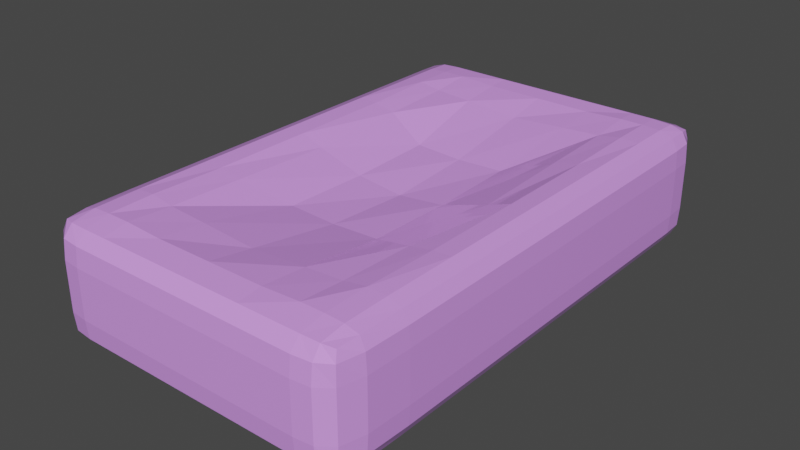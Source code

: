 # Source: soap.blend  (saved by Blender 2.81.16; exported with 4.5.12 LTS)
import bpy
from mathutils import Matrix  # noqa: F401  (used for matrix-valued properties, if any)

bpy.ops.wm.read_factory_settings(use_empty=True)
scene = bpy.context.scene
scene.name = 'Scene'

# ---- collections
col_collection = bpy.data.collections.new('Collection'); scene.collection.children.link(col_collection)

# ---- materials (node trees are filled in below, after node groups)
mat_soap = bpy.data.materials.new('Soap')
mat_soap.alpha_threshold = 0.0
mat_soap.use_transparent_shadow = False
mat_soap.line_color = (0.0, 0.0, 0.0, 1.0)

# ---- material node trees
mat_soap.use_nodes = True; mat_soap.node_tree.nodes.clear()
_N = mat_soap.node_tree.nodes; _L = mat_soap.node_tree.links
n0 = _N.new('ShaderNodeOutputMaterial'); n0.name = 'Material Output'; n0.location = (300, 300)
n1 = _N.new('ShaderNodeBsdfPrincipled'); n1.name = 'Principled BSDF'; n1.location = (10, 300)
n1.distribution = 'GGX'
n1.subsurface_method = 'BURLEY'
n1.inputs[0].default_value = (0.7475, 0.3246, 1.0, 1.0)
n1.inputs[2].default_value = 0.0
n1.inputs[3].default_value = 1.45
n1.inputs[27].default_value = (0.0, 0.0, 0.0, 1.0)
n1.inputs[28].default_value = 1.0
_L.new(n1.outputs[0], n0.inputs[0])
n0.is_active_output = True

# ---- world
world_world = bpy.data.worlds.new('World'); scene.world = world_world
world_world.use_nodes = True; world_world.node_tree.nodes.clear()
_N = world_world.node_tree.nodes; _L = world_world.node_tree.links
n0 = _N.new('ShaderNodeOutputWorld'); n0.name = 'World Output'; n0.location = (300, 300)
n1 = _N.new('ShaderNodeBackground'); n1.name = 'Background'; n1.location = (10, 300)
n1.inputs[0].default_value = (0.05088, 0.05088, 0.05088, 1.0)
_L.new(n1.outputs[0], n0.inputs[0])
n0.is_active_output = True
world_world.color = (0.05088, 0.05088, 0.05088)
world_world.use_sun_shadow = False
world_world.sun_shadow_jitter_overblur = 0.0

# ---- meshes
me_cube = bpy.data.meshes.new('Cube')
me_cube.from_pydata([(0.9378, 0.9689, 0.8757), (0.9378, 0.9689, -0.8757), (0.9378, -0.9378, 0.8757), (0.9378, -0.9378, -0.8757), (-0.9378, 0.9689, 0.8757), (-0.9378, 0.9689, -0.8757), (-0.9378, -0.9378, 0.8757), (-0.9378, -0.9378, -0.8757), (-0.9534, 0.0, -0.9067), (0.9534, 0.0, 0.9067), (-0.9534, 0.0, 0.9067), (0.9534, 0.0, -0.9067), (-0.9534, -0.3993, -0.9067), (0.9534, -0.3993, 0.9067), (-0.9534, -0.3993, 0.9067), (0.9534, -0.3993, -0.9067), (-0.9534, -0.6885, -0.9067), (0.9534, -0.6885, 0.9067), (-0.9534, -0.6885, 0.9067), (0.9534, -0.6885, -0.9067), (-0.9534, 0.3993, 0.9067), (0.9534, 0.3993, -0.9067), (-0.9534, 0.3993, -0.9067), (0.9534, 0.3993, 0.9067), (-0.9534, 0.6848, 0.9067), (0.9534, 0.6848, -0.9067), (-0.9534, 0.6848, -0.9067), (0.9534, 0.6848, 0.9067), (0.0, 0.9767, -0.9067), (0.0, -0.9534, 0.9067), (0.0, -0.9534, -0.9067), (0.0, 0.9767, 0.9067), (0.0, 0.0, -0.4952), (0.0, 0.0, 0.4952), (0.0, -0.335, -0.583), (0.0, -0.335, 0.583), (0.0, -0.6885, -0.8314), (0.0, -0.6885, 0.8314), (0.0, 0.335, 0.583), (0.0, 0.335, -0.583), (0.0, 0.6848, -0.8314), (0.0, 0.6848, 0.8314), (0.3601, -0.9534, -0.9067), (0.3601, 0.9767, 0.9067), (0.3021, 0.0, 0.583), (0.3021, -0.335, 0.6173), (0.3601, -0.6885, 0.8953), (0.3021, 0.335, 0.6173), (0.3601, 0.6848, 0.8953), (0.3601, 0.9767, -0.9067), (0.3601, -0.9534, 0.9067), (0.3021, 0.0, -0.583), (0.3021, -0.335, -0.6173), (0.3601, -0.6885, -0.8953), (0.3021, 0.335, -0.6173), (0.3601, 0.6848, -0.8953), (0.75, -0.9534, -0.9067), (0.75, 0.9767, 0.9067), (0.75, 0.0, 0.9681), (0.75, -0.3993, 0.9681), (0.75, -0.6885, 1.0), (0.75, 0.3993, 0.9681), (0.75, 0.6848, 1.0), (0.75, 0.9767, -0.9067), (0.75, -0.9534, 0.9067), (0.75, 0.0, -0.9681), (0.75, -0.3993, -0.9681), (0.75, -0.6885, -1.0), (0.75, 0.3993, -0.9681), (0.75, 0.6848, -1.0), (-0.3601, 0.9767, -0.9067), (-0.3601, -0.9534, 0.9067), (-0.3021, 0.0, -0.583), (-0.3021, -0.335, -0.6173), (-0.3601, -0.6885, -0.8953), (-0.3021, 0.335, -0.6173), (-0.3601, 0.6848, -0.8953), (-0.3601, -0.9534, -0.9067), (-0.3601, 0.9767, 0.9067), (-0.3021, 0.0, 0.583), (-0.3021, -0.335, 0.6173), (-0.3601, -0.6885, 0.8953), (-0.3021, 0.335, 0.6173), (-0.3601, 0.6848, 0.8953), (-0.75, 0.9767, -0.9067), (-0.75, -0.9534, 0.9067), (-0.75, 0.0, -0.9681), (-0.75, -0.3993, -0.9681), (-0.75, -0.6885, -1.0), (-0.75, 0.3993, -0.9681), (-0.75, 0.6848, -1.0), (-0.75, -0.9534, -0.9067), (-0.75, 0.9767, 0.9067), (-0.75, 0.0, 0.9681), (-0.75, -0.3993, 0.9681), (-0.75, -0.6885, 1.0), (-0.75, 0.3993, 0.9681), (-0.75, 0.6848, 1.0), (0.9534, 0.9767, 0.0), (-0.9534, -0.9534, 0.0), (0.9534, -0.9534, 0.0), (-0.9534, 0.9767, 0.0), (1.0, 0.0, 0.0), (-1.0, 0.0, 0.0), (-1.0, -0.3993, 0.0), (1.0, -0.3993, 0.0), (-1.0, -0.6885, 0.0), (1.0, -0.6885, 0.0), (1.0, 0.3993, 0.0), (-1.0, 0.3993, 0.0), (1.0, 0.6848, 0.0), (-1.0, 0.6848, 0.0), (0.0, 1.0, 0.0), (0.0, -1.0, 0.0), (0.3601, -1.0, 0.0), (0.3601, 1.0, 0.0), (0.75, -1.0, 0.0), (0.75, 1.0, 0.0), (-0.3601, 1.0, 0.0), (-0.3601, -1.0, 0.0), (-0.75, 1.0, 0.0), (-0.75, -1.0, 0.0), (-0.9534, -0.9534, 0.4067), (0.9534, 0.9767, 0.4067), (0.9534, -0.9534, 0.4067), (-0.9534, 0.9767, 0.4067), (1.0, 0.0, 0.4067), (-1.0, 0.0, 0.4067), (-1.0, -0.3993, 0.4067), (1.0, -0.3993, 0.4067), (-1.0, -0.6885, 0.4067), (1.0, -0.6885, 0.4067), (1.0, 0.3993, 0.4067), (-1.0, 0.3993, 0.4067), (1.0, 0.6848, 0.4067), (-1.0, 0.6848, 0.4067), (0.0, 1.0, 0.4067), (0.0, -1.0, 0.4067), (0.3601, -1.0, 0.4067), (0.3601, 1.0, 0.4067), (0.75, -1.0, 0.4067), (0.75, 1.0, 0.4067), (-0.3601, 1.0, 0.4067), (-0.3601, -1.0, 0.4067), (-0.75, 1.0, 0.4067), (-0.75, -1.0, 0.4067), (0.9534, 0.9767, -0.4067), (0.9534, -0.9534, -0.4067), (-0.9534, 0.9767, -0.4067), (1.0, 0.0, -0.4067), (-1.0, 0.0, -0.4067), (-1.0, -0.3993, -0.4067), (1.0, -0.3993, -0.4067), (-1.0, -0.6885, -0.4067), (1.0, -0.6885, -0.4067), (1.0, 0.3993, -0.4067), (-1.0, 0.3993, -0.4067), (1.0, 0.6848, -0.4067), (-1.0, 0.6848, -0.4067), (0.0, 1.0, -0.4067), (0.0, -1.0, -0.4067), (0.3601, -1.0, -0.4067), (0.3601, 1.0, -0.4067), (0.75, -1.0, -0.4067), (0.75, 1.0, -0.4067), (-0.3601, 1.0, -0.4067), (-0.3601, -1.0, -0.4067), (-0.75, 1.0, -0.4067), (-0.75, -1.0, -0.4067), (-0.9534, -0.9534, -0.4067), (0.6027, 0.9767, -0.9067), (0.6027, -0.9534, 0.9067), (0.6027, 0.0, -0.8314), (0.6027, -0.3993, -0.8953), (0.6027, -0.6885, -0.9362), (0.6027, 0.3993, -0.8953), (0.6027, 0.6848, -0.9362), (0.6027, -0.9534, -0.9067), (0.6027, 0.9767, 0.9067), (0.6027, 0.0, 0.8314), (0.6027, -0.3993, 0.8953), (0.6027, -0.6885, 0.9362), (0.6027, 0.3993, 0.8953), (0.6027, 0.6848, 0.9362), (0.6027, 1.0, 0.0), (0.6027, -1.0, 0.0), (0.6027, 1.0, 0.4067), (0.6027, -1.0, 0.4067), (0.6027, -1.0, -0.4067), (0.6027, 1.0, -0.4067), (-0.6027, -0.9534, -0.9067), (-0.6027, 0.9767, 0.9067), (-0.6027, 0.0, 0.8314), (-0.6027, -0.3993, 0.8953), (-0.6027, -0.6885, 0.9362), (-0.6027, 0.3993, 0.8953), (-0.6027, 0.6848, 0.9362), (-0.6027, 0.9767, -0.9067), (-0.6027, -0.9534, 0.9067), (-0.6027, 0.0, -0.8314), (-0.6027, -0.3993, -0.8953), (-0.6027, -0.6885, -0.9362), (-0.6027, 0.3993, -0.8953), (-0.6027, 0.6848, -0.9362), (-0.6027, -1.0, 0.0), (-0.6027, 1.0, 0.0), (-0.6027, -1.0, 0.4067), (-0.6027, 1.0, 0.4067), (-0.6027, 1.0, -0.4067), (-0.6027, -1.0, -0.4067), (-0.8651, 0.9754, -0.9018), (-0.8651, -0.9509, 0.9018), (-0.8676, 0.0, -0.9852), (-0.8676, -0.3993, -0.9852), (-0.8676, -0.6885, -0.9852), (-0.8676, 0.3993, -0.9852), (-0.8676, 0.6848, -0.9852), (-0.8651, -0.9509, -0.9018), (-0.8651, 0.9754, 0.9018), (-0.8676, 0.0, 0.9852), (-0.8676, -0.3993, 0.9852), (-0.8676, -0.6885, 0.9852), (-0.8676, 0.3993, 0.9852), (-0.8676, 0.6848, 0.9852), (-0.8676, 0.9963, 0.0), (-0.8676, -0.9926, 0.0), (-0.8676, 0.9963, 0.4067), (-0.8676, -0.9926, 0.4067), (-0.8676, -0.9926, -0.4067), (-0.8676, 0.9963, -0.4067), (0.8651, -0.9509, -0.9018), (0.8651, 0.9754, 0.9018), (0.8676, 0.0, 0.9852), (0.8676, -0.3993, 0.9852), (0.8676, -0.6885, 0.9852), (0.8676, 0.3993, 0.9852), (0.8676, 0.6848, 0.9852), (0.8651, 0.9754, -0.9018), (0.8651, -0.9509, 0.9018), (0.8676, 0.0, -0.9852), (0.8676, -0.3993, -0.9852), (0.8676, -0.6885, -0.9852), (0.8676, 0.3993, -0.9852), (0.8676, 0.6848, -0.9852), (0.8676, -0.9926, 0.0), (0.8676, 0.9963, 0.0), (0.8676, -0.9926, 0.4067), (0.8676, 0.9963, 0.4067), (0.8676, 0.9963, -0.4067), (0.8676, -0.9926, -0.4067), (-0.9509, -0.9509, 0.7154), (0.9509, 0.9754, 0.7154), (0.9509, -0.9509, 0.7154), (-0.9509, 0.9754, 0.7154), (0.9926, 0.0, 0.7203), (-0.9926, 0.0, 0.7203), (-0.9926, -0.3993, 0.7203), (0.9926, -0.3993, 0.7203), (-0.9926, -0.6885, 0.7203), (0.9926, -0.6885, 0.7203), (0.9926, 0.3993, 0.7203), (-0.9926, 0.3993, 0.7203), (0.9926, 0.6848, 0.7203), (-0.9926, 0.6848, 0.7203), (0.0, 0.9963, 0.7203), (0.0, -0.9926, 0.7203), (0.3601, -0.9926, 0.7203), (0.3601, 0.9963, 0.7203), (0.75, -0.9926, 0.7203), (0.75, 0.9963, 0.7203), (-0.3601, 0.9963, 0.7203), (-0.3601, -0.9926, 0.7203), (-0.75, 0.9963, 0.7203), (-0.75, -0.9926, 0.7203), (0.6027, 0.9963, 0.7203), (0.6027, -0.9926, 0.7203), (-0.6027, -0.9926, 0.7203), (-0.6027, 0.9963, 0.7203), (-0.8676, 0.9926, 0.7203), (-0.8676, -0.9852, 0.7203), (0.8676, -0.9852, 0.7203), (0.8676, 0.9926, 0.7203), (-0.9509, -0.8577, -0.9018), (0.9509, -0.8577, 0.9018), (-0.9509, -0.8577, 0.9018), (0.9509, -0.8577, -0.9018), (0.0, -0.8602, -0.9532), (0.0, -0.8602, 0.9532), (0.3601, -0.8602, 0.9532), (0.3601, -0.8602, -0.9532), (0.75, -0.8602, 0.9852), (0.75, -0.8602, -0.9852), (-0.3601, -0.8602, -0.9532), (-0.3601, -0.8602, 0.9532), (-0.75, -0.8602, -0.9852), (-0.75, -0.8602, 0.9852), (-0.9926, -0.8602, 0.0), (0.9926, -0.8602, 0.0), (-0.9926, -0.8602, 0.4067), (0.9926, -0.8602, 0.4067), (0.9926, -0.8602, -0.4067), (-0.9926, -0.8602, -0.4067), (0.6027, -0.8602, -0.9852), (0.6027, -0.8602, 0.9852), (-0.6027, -0.8602, 0.9852), (-0.6027, -0.8602, -0.9852), (-0.8676, -0.8602, -0.9703), (-0.8676, -0.8602, 0.9703), (0.8676, -0.8602, 0.9703), (0.8676, -0.8602, -0.9703), (-0.9852, -0.8602, 0.7203), (0.9852, -0.8602, 0.7203), (0.9509, 0.9754, -0.7154), (0.9509, -0.9509, -0.7154), (-0.9509, 0.9754, -0.7154), (0.9926, 0.0, -0.7203), (-0.9926, 0.0, -0.7203), (-0.9926, -0.3993, -0.7203), (0.9926, -0.3993, -0.7203), (-0.9926, -0.6885, -0.7203), (0.9926, -0.6885, -0.7203), (0.9926, 0.3993, -0.7203), (-0.9926, 0.3993, -0.7203), (0.9926, 0.6848, -0.7203), (-0.9926, 0.6848, -0.7203), (0.0, 0.9963, -0.7203), (0.0, -0.9926, -0.7203), (0.3601, -0.9926, -0.7203), (0.3601, 0.9963, -0.7203), (0.75, -0.9926, -0.7203), (0.75, 0.9963, -0.7203), (-0.3601, 0.9963, -0.7203), (-0.3601, -0.9926, -0.7203), (-0.75, 0.9963, -0.7203), (-0.75, -0.9926, -0.7203), (-0.9509, -0.9509, -0.7154), (0.6027, 0.9963, -0.7203), (0.6027, -0.9926, -0.7203), (-0.6027, -0.9926, -0.7203), (-0.6027, 0.9963, -0.7203), (-0.8676, 0.9926, -0.7203), (-0.8676, -0.9852, -0.7203), (0.8676, -0.9852, -0.7203), (0.8676, 0.9926, -0.7203), (-0.9852, -0.8602, -0.7203), (0.9852, -0.8602, -0.7203), (-0.9534, 0.8443, 0.9067), (0.9534, 0.8443, -0.9067), (-0.9534, 0.8443, -0.9067), (0.9534, 0.8443, 0.9067), (0.0, 0.8443, 0.9681), (0.0, 0.8443, -0.9681), (0.3601, 0.8443, 0.9681), (0.3601, 0.8443, -0.9681), (0.75, 0.8443, 1.0), (0.75, 0.8443, -1.0), (-0.3601, 0.8443, -0.9681), (-0.3601, 0.8443, 0.9681), (-0.75, 0.8443, -1.0), (-0.75, 0.8443, 1.0), (1.0, 0.8443, 0.0), (-1.0, 0.8443, 0.0), (1.0, 0.8443, 0.4067), (-1.0, 0.8443, 0.4067), (-1.0, 0.8443, -0.4067), (1.0, 0.8443, -0.4067), (0.6027, 0.8443, -1.0), (0.6027, 0.8443, 1.0), (-0.6027, 0.8443, 1.0), (-0.6027, 0.8443, -1.0), (-0.8676, 0.8443, -0.9852), (-0.8676, 0.8443, 0.9852), (0.8676, 0.8443, 0.9852), (0.8676, 0.8443, -0.9852), (0.9926, 0.8443, 0.7203), (-0.9926, 0.8443, 0.7203), (0.9926, 0.8443, -0.7203), (-0.9926, 0.8443, -0.7203), (-0.9509, 0.9288, 0.9018), (0.9509, 0.9288, -0.9018), (-0.9926, 0.9301, 0.0), (-0.9926, 0.9301, 0.4067), (-0.9926, 0.9301, -0.4067), (-0.9852, 0.9301, 0.7203), (-0.9852, 0.9301, -0.7203), (-0.9509, 0.9288, -0.9018), (0.9509, 0.9288, 0.9018), (0.0, 0.9301, 0.9852), (0.0, 0.9301, -0.9852), (0.3601, 0.9301, 0.9852), (0.3601, 0.9301, -0.9852), (0.75, 0.9301, 0.9852), (0.75, 0.9301, -0.9852), (-0.3601, 0.9301, -0.9852), (-0.3601, 0.9301, 0.9852), (-0.75, 0.9301, -0.9852), (-0.75, 0.9301, 0.9852), (0.9926, 0.9301, 0.0), (0.9926, 0.9301, 0.4067), (0.9926, 0.9301, -0.4067), (0.6027, 0.9301, -0.9852), (0.6027, 0.9301, 0.9852), (-0.6027, 0.9301, 0.9852), (-0.6027, 0.9301, -0.9852), (-0.8676, 0.9301, -0.9703), (-0.8676, 0.9301, 0.9703), (0.8676, 0.9301, 0.9703), (0.8676, 0.9301, -0.9703), (0.9852, 0.9301, 0.7203), (0.9852, 0.9301, -0.7203)], [], [(307, 284, 6, 211), (279, 211, 6, 250), (383, 378, 4, 253), (309, 285, 3, 230), (311, 283, 2, 252), (281, 231, 0, 251), (260, 23, 9, 254), (242, 21, 11, 239), (256, 14, 10, 255), (222, 20, 10, 219), (258, 18, 14, 256), (254, 9, 13, 257), (239, 11, 15, 240), (219, 10, 14, 220), (310, 284, 18, 258), (257, 13, 17, 259), (240, 15, 19, 241), (220, 14, 18, 221), (223, 24, 20, 222), (243, 25, 21, 242), (262, 27, 23, 260), (255, 10, 20, 261), (374, 349, 27, 262), (373, 347, 25, 243), (371, 346, 24, 223), (261, 20, 24, 263), (352, 350, 41, 48), (356, 351, 40, 76), (76, 40, 39, 75), (48, 41, 38, 47), (45, 35, 37, 46), (73, 34, 36, 74), (44, 33, 35, 45), (72, 32, 34, 73), (47, 38, 33, 44), (75, 39, 32, 72), (270, 78, 31, 264), (292, 286, 30, 77), (266, 50, 29, 265), (288, 287, 29, 50), (303, 288, 50, 171), (275, 171, 50, 266), (182, 47, 44, 179), (179, 44, 45, 180), (180, 45, 46, 181), (183, 48, 47, 182), (367, 352, 48, 183), (351, 353, 55, 40), (40, 55, 54, 39), (34, 52, 53, 36), (32, 51, 52, 34), (39, 54, 51, 32), (264, 31, 43, 267), (286, 289, 42, 30), (372, 354, 62, 236), (236, 62, 61, 235), (233, 59, 60, 234), (232, 58, 59, 233), (235, 61, 58, 232), (280, 238, 64, 268), (308, 290, 64, 238), (366, 355, 69, 176), (176, 69, 68, 175), (173, 66, 67, 174), (172, 65, 66, 173), (175, 68, 65, 172), (274, 178, 57, 269), (302, 291, 56, 177), (305, 292, 77, 190), (277, 191, 78, 270), (202, 75, 72, 199), (199, 72, 73, 200), (200, 73, 74, 201), (203, 76, 75, 202), (369, 356, 76, 203), (350, 357, 83, 41), (41, 83, 82, 38), (35, 80, 81, 37), (33, 79, 80, 35), (38, 82, 79, 33), (265, 29, 71, 271), (287, 293, 71, 29), (370, 358, 90, 216), (216, 90, 89, 215), (213, 87, 88, 214), (212, 86, 87, 213), (215, 89, 86, 212), (278, 218, 92, 272), (306, 294, 91, 217), (368, 359, 97, 196), (196, 97, 96, 195), (193, 94, 95, 194), (192, 93, 94, 193), (195, 96, 93, 192), (276, 198, 85, 273), (304, 295, 85, 198), (209, 204, 121, 168), (229, 224, 120, 167), (160, 113, 119, 166), (208, 205, 118, 165), (189, 184, 117, 164), (249, 244, 116, 163), (159, 112, 115, 162), (188, 185, 114, 161), (161, 114, 113, 160), (165, 118, 112, 159), (156, 109, 111, 158), (365, 360, 110, 157), (150, 103, 109, 156), (157, 110, 108, 155), (152, 105, 107, 154), (301, 296, 106, 153), (149, 102, 105, 152), (153, 106, 104, 151), (151, 104, 103, 150), (155, 108, 102, 149), (248, 245, 98, 146), (300, 297, 100, 147), (382, 380, 101, 148), (228, 225, 99, 169), (204, 206, 145, 121), (224, 226, 144, 120), (113, 137, 143, 119), (205, 207, 142, 118), (184, 186, 141, 117), (244, 246, 140, 116), (112, 136, 139, 115), (185, 187, 138, 114), (114, 138, 137, 113), (118, 142, 136, 112), (109, 133, 135, 111), (360, 362, 134, 110), (103, 127, 133, 109), (110, 134, 132, 108), (105, 129, 131, 107), (296, 298, 130, 106), (102, 126, 129, 105), (106, 130, 128, 104), (104, 128, 127, 103), (108, 132, 126, 102), (245, 247, 123, 98), (297, 299, 124, 100), (380, 381, 125, 101), (225, 227, 122, 99), (341, 228, 169, 335), (384, 382, 148, 314), (345, 300, 147, 313), (343, 248, 146, 312), (321, 155, 149, 315), (317, 151, 150, 316), (319, 153, 151, 317), (315, 149, 152, 318), (344, 301, 153, 319), (318, 152, 154, 320), (323, 157, 155, 321), (316, 150, 156, 322), (376, 365, 157, 323), (322, 156, 158, 324), (331, 165, 159, 325), (327, 161, 160, 326), (337, 188, 161, 327), (325, 159, 162, 328), (342, 249, 163, 329), (336, 189, 164, 330), (339, 208, 165, 331), (326, 160, 166, 332), (340, 229, 167, 333), (338, 209, 168, 334), (328, 162, 189, 336), (329, 163, 188, 337), (116, 140, 187, 185), (115, 139, 186, 184), (163, 116, 185, 188), (162, 115, 184, 189), (289, 302, 177, 42), (267, 43, 178, 274), (54, 175, 172, 51), (51, 172, 173, 52), (52, 173, 174, 53), (55, 176, 175, 54), (353, 366, 176, 55), (354, 367, 183, 62), (62, 183, 182, 61), (59, 180, 181, 60), (58, 179, 180, 59), (61, 182, 179, 58), (268, 64, 171, 275), (290, 303, 171, 64), (332, 166, 209, 338), (333, 167, 208, 339), (120, 144, 207, 205), (119, 143, 206, 204), (167, 120, 205, 208), (166, 119, 204, 209), (293, 304, 198, 71), (271, 71, 198, 276), (82, 195, 192, 79), (79, 192, 193, 80), (80, 193, 194, 81), (83, 196, 195, 82), (357, 368, 196, 83), (358, 369, 203, 90), (90, 203, 202, 89), (87, 200, 201, 88), (86, 199, 200, 87), (89, 202, 199, 86), (272, 92, 191, 277), (294, 305, 190, 91), (314, 148, 229, 340), (334, 168, 228, 341), (121, 145, 227, 225), (101, 125, 226, 224), (168, 121, 225, 228), (148, 101, 224, 229), (282, 306, 217, 7), (253, 4, 218, 278), (22, 215, 212, 8), (8, 212, 213, 12), (12, 213, 214, 16), (26, 216, 215, 22), (348, 370, 216, 26), (359, 371, 223, 97), (97, 223, 222, 96), (94, 220, 221, 95), (93, 219, 220, 94), (96, 222, 219, 93), (273, 85, 211, 279), (295, 307, 211, 85), (313, 147, 249, 342), (330, 164, 248, 343), (117, 141, 247, 245), (100, 124, 246, 244), (164, 117, 245, 248), (147, 100, 244, 249), (283, 308, 238, 2), (252, 2, 238, 280), (23, 235, 232, 9), (9, 232, 233, 13), (13, 233, 234, 17), (27, 236, 235, 23), (349, 372, 236, 27), (355, 373, 243, 69), (69, 243, 242, 68), (66, 240, 241, 67), (65, 239, 240, 66), (68, 242, 239, 65), (269, 57, 231, 281), (291, 309, 230, 56), (141, 269, 281, 247), (124, 252, 280, 246), (145, 273, 279, 227), (125, 253, 278, 226), (144, 272, 277, 207), (143, 271, 276, 206), (140, 268, 275, 187), (139, 267, 274, 186), (206, 276, 273, 145), (226, 278, 272, 144), (137, 265, 271, 143), (207, 277, 270, 142), (186, 274, 269, 141), (246, 280, 268, 140), (136, 264, 267, 139), (187, 275, 266, 138), (138, 266, 265, 137), (142, 270, 264, 136), (133, 261, 263, 135), (362, 374, 262, 134), (127, 255, 261, 133), (134, 262, 260, 132), (129, 257, 259, 131), (298, 310, 258, 130), (126, 254, 257, 129), (130, 258, 256, 128), (128, 256, 255, 127), (132, 260, 254, 126), (247, 281, 251, 123), (299, 311, 252, 124), (381, 383, 253, 125), (227, 279, 250, 122), (131, 259, 311, 299), (122, 250, 310, 298), (67, 241, 309, 291), (17, 234, 308, 283), (95, 221, 307, 295), (16, 214, 306, 282), (88, 201, 305, 294), (81, 194, 304, 293), (60, 181, 303, 290), (53, 174, 302, 289), (335, 169, 301, 344), (320, 154, 300, 345), (107, 131, 299, 297), (99, 122, 298, 296), (154, 107, 297, 300), (169, 99, 296, 301), (194, 95, 295, 304), (214, 88, 294, 306), (37, 81, 293, 287), (201, 74, 292, 305), (174, 67, 291, 302), (234, 60, 290, 308), (36, 53, 289, 286), (181, 46, 288, 303), (46, 37, 287, 288), (74, 36, 286, 292), (250, 6, 284, 310), (259, 17, 283, 311), (241, 19, 285, 309), (221, 18, 284, 307), (19, 320, 345, 285), (7, 335, 344, 282), (63, 330, 343, 237), (3, 313, 342, 230), (91, 334, 341, 217), (5, 314, 340, 210), (84, 333, 339, 197), (77, 332, 338, 190), (56, 329, 337, 177), (49, 328, 336, 170), (190, 338, 334, 91), (210, 340, 333, 84), (30, 326, 332, 77), (197, 339, 331, 70), (170, 336, 330, 63), (230, 342, 329, 56), (28, 325, 328, 49), (177, 337, 327, 42), (42, 327, 326, 30), (70, 331, 325, 28), (22, 322, 324, 26), (347, 376, 323, 25), (8, 316, 322, 22), (25, 323, 321, 21), (15, 318, 320, 19), (282, 344, 319, 16), (11, 315, 318, 15), (16, 319, 317, 12), (12, 317, 316, 8), (21, 321, 315, 11), (237, 343, 312, 1), (285, 345, 313, 3), (385, 384, 314, 5), (217, 341, 335, 7), (26, 324, 377, 348), (379, 409, 376, 347), (135, 263, 375, 363), (398, 408, 374, 362), (392, 407, 373, 355), (386, 406, 372, 349), (396, 405, 371, 359), (385, 404, 370, 348), (395, 403, 369, 358), (394, 402, 368, 357), (391, 401, 367, 354), (390, 400, 366, 353), (409, 399, 365, 376), (324, 158, 364, 377), (111, 135, 363, 361), (397, 398, 362, 360), (158, 111, 361, 364), (399, 397, 360, 365), (402, 396, 359, 368), (404, 395, 358, 370), (387, 394, 357, 350), (403, 393, 356, 369), (400, 392, 355, 366), (406, 391, 354, 372), (388, 390, 353, 351), (401, 389, 352, 367), (393, 388, 351, 356), (389, 387, 350, 352), (405, 378, 346, 371), (407, 379, 347, 373), (408, 386, 349, 374), (263, 24, 346, 375), (251, 0, 386, 408), (237, 1, 379, 407), (218, 4, 378, 405), (43, 31, 387, 389), (70, 28, 388, 393), (178, 43, 389, 401), (28, 49, 390, 388), (231, 57, 391, 406), (170, 63, 392, 400), (197, 70, 393, 403), (31, 78, 394, 387), (210, 84, 395, 404), (191, 92, 396, 402), (146, 98, 397, 399), (98, 123, 398, 397), (312, 146, 399, 409), (49, 170, 400, 390), (57, 178, 401, 391), (78, 191, 402, 394), (84, 197, 403, 395), (5, 210, 404, 385), (92, 218, 405, 396), (0, 231, 406, 386), (63, 237, 407, 392), (123, 251, 408, 398), (1, 312, 409, 379), (348, 377, 384, 385), (363, 375, 383, 381), (377, 364, 382, 384), (361, 363, 381, 380), (364, 361, 380, 382), (375, 346, 378, 383)])
_uv = me_cube.uv_layers.new(name='UVMap')
_uv.uv.foreach_set('vector', [0.8594, 0.7344, 0.875, 0.7344, 0.875, 0.75, 0.8594, 0.75, 0.5938, 0.9844, 0.625, 0.9844, 0.625, 1.0, 0.5938, 1.0, 0.5938, 0.2422, 0.625, 0.2422, 0.625, 0.25, 0.5938, 0.25, 0.3594, 0.7344, 0.375, 0.7344, 0.375, 0.75, 0.3594, 0.75, 0.5938, 0.7344, 0.625, 0.7344, 0.625, 0.75, 0.5938, 0.75, 0.5938, 0.4844, 0.625, 0.4844, 0.625, 0.5, 0.5938, 0.5, 0.5938, 0.5625, 0.625, 0.5625, 0.625, 0.625, 0.5938, 0.625, 0.3594, 0.5625, 0.375, 0.5625, 0.375, 0.625, 0.3594, 0.625, 0.5938, 0.0625, 0.625, 0.0625, 0.625, 0.125, 0.5938, 0.125, 0.8594, 0.5625, 0.875, 0.5625, 0.875, 0.625, 0.8594, 0.625, 0.5938, 0.03125, 0.625, 0.03125, 0.625, 0.0625, 0.5938, 0.0625, 0.5938, 0.625, 0.625, 0.625, 0.625, 0.6875, 0.5938, 0.6875, 0.3594, 0.625, 0.375, 0.625, 0.375, 0.6875, 0.3594, 0.6875, 0.8594, 0.625, 0.875, 0.625, 0.875, 0.6875, 0.8594, 0.6875, 0.5938, 0.01562, 0.625, 0.01562, 0.625, 0.03125, 0.5938, 0.03125, 0.5938, 0.6875, 0.625, 0.6875, 0.625, 0.7188, 0.5938, 0.7188, 0.3594, 0.6875, 0.375, 0.6875, 0.375, 0.7188, 0.3594, 0.7188, 0.8594, 0.6875, 0.875, 0.6875, 0.875, 0.7188, 0.8594, 0.7188, 0.8594, 0.5312, 0.875, 0.5312, 0.875, 0.5625, 0.8594, 0.5625, 0.3594, 0.5312, 0.375, 0.5312, 0.375, 0.5625, 0.3594, 0.5625, 0.5938, 0.5312, 0.625, 0.5312, 0.625, 0.5625, 0.5938, 0.5625, 0.5938, 0.125, 0.625, 0.125, 0.625, 0.1875, 0.5938, 0.1875, 0.5938, 0.5156, 0.625, 0.5156, 0.625, 0.5312, 0.5938, 0.5312, 0.3594, 0.5156, 0.375, 0.5156, 0.375, 0.5312, 0.3594, 0.5312, 0.8594, 0.5156, 0.875, 0.5156, 0.875, 0.5312, 0.8594, 0.5312, 0.5938, 0.1875, 0.625, 0.1875, 0.625, 0.2188, 0.5938, 0.2188, 0.6875, 0.5156, 0.75, 0.5156, 0.75, 0.5312, 0.6875, 0.5312, 0.1875, 0.5156, 0.25, 0.5156, 0.25, 0.5312, 0.1875, 0.5312, 0.1875, 0.5312, 0.25, 0.5312, 0.25, 0.5625, 0.1875, 0.5625, 0.6875, 0.5312, 0.75, 0.5312, 0.75, 0.5625, 0.6875, 0.5625, 0.6875, 0.6875, 0.75, 0.6875, 0.75, 0.7188, 0.6875, 0.7188, 0.1875, 0.6875, 0.25, 0.6875, 0.25, 0.7188, 0.1875, 0.7188, 0.6875, 0.625, 0.75, 0.625, 0.75, 0.6875, 0.6875, 0.6875, 0.1875, 0.625, 0.25, 0.625, 0.25, 0.6875, 0.1875, 0.6875, 0.6875, 0.5625, 0.75, 0.5625, 0.75, 0.625, 0.6875, 0.625, 0.1875, 0.5625, 0.25, 0.5625, 0.25, 0.625, 0.1875, 0.625, 0.5938, 0.3125, 0.625, 0.3125, 0.625, 0.375, 0.5938, 0.375, 0.1875, 0.7344, 0.25, 0.7344, 0.25, 0.75, 0.1875, 0.75, 0.5938, 0.8125, 0.625, 0.8125, 0.625, 0.875, 0.5938, 0.875, 0.6875, 0.7344, 0.75, 0.7344, 0.75, 0.75, 0.6875, 0.75, 0.6719, 0.7344, 0.6875, 0.7344, 0.6875, 0.75, 0.6719, 0.75, 0.5938, 0.7969, 0.625, 0.7969, 0.625, 0.8125, 0.5938, 0.8125, 0.6719, 0.5625, 0.6875, 0.5625, 0.6875, 0.625, 0.6719, 0.625, 0.6719, 0.625, 0.6875, 0.625, 0.6875, 0.6875, 0.6719, 0.6875, 0.6719, 0.6875, 0.6875, 0.6875, 0.6875, 0.7188, 0.6719, 0.7188, 0.6719, 0.5312, 0.6875, 0.5312, 0.6875, 0.5625, 0.6719, 0.5625, 0.6719, 0.5156, 0.6875, 0.5156, 0.6875, 0.5312, 0.6719, 0.5312, 0.25, 0.5156, 0.3125, 0.5156, 0.3125, 0.5312, 0.25, 0.5312, 0.25, 0.5312, 0.3125, 0.5312, 0.3125, 0.5625, 0.25, 0.5625, 0.25, 0.6875, 0.3125, 0.6875, 0.3125, 0.7188, 0.25, 0.7188, 0.25, 0.625, 0.3125, 0.625, 0.3125, 0.6875, 0.25, 0.6875, 0.25, 0.5625, 0.3125, 0.5625, 0.3125, 0.625, 0.25, 0.625, 0.5938, 0.375, 0.625, 0.375, 0.625, 0.4375, 0.5938, 0.4375, 0.25, 0.7344, 0.3125, 0.7344, 0.3125, 0.75, 0.25, 0.75, 0.6406, 0.5156, 0.6562, 0.5156, 0.6562, 0.5312, 0.6406, 0.5312, 0.6406, 0.5312, 0.6562, 0.5312, 0.6562, 0.5625, 0.6406, 0.5625, 0.6406, 0.6875, 0.6562, 0.6875, 0.6562, 0.7188, 0.6406, 0.7188, 0.6406, 0.625, 0.6562, 0.625, 0.6562, 0.6875, 0.6406, 0.6875, 0.6406, 0.5625, 0.6562, 0.5625, 0.6562, 0.625, 0.6406, 0.625, 0.5938, 0.7656, 0.625, 0.7656, 0.625, 0.7812, 0.5938, 0.7812, 0.6406, 0.7344, 0.6562, 0.7344, 0.6562, 0.75, 0.6406, 0.75, 0.3281, 0.5156, 0.3438, 0.5156, 0.3438, 0.5312, 0.3281, 0.5312, 0.3281, 0.5312, 0.3438, 0.5312, 0.3438, 0.5625, 0.3281, 0.5625, 0.3281, 0.6875, 0.3438, 0.6875, 0.3438, 0.7188, 0.3281, 0.7188, 0.3281, 0.625, 0.3438, 0.625, 0.3438, 0.6875, 0.3281, 0.6875, 0.3281, 0.5625, 0.3438, 0.5625, 0.3438, 0.625, 0.3281, 0.625, 0.5938, 0.4531, 0.625, 0.4531, 0.625, 0.4688, 0.5938, 0.4688, 0.3281, 0.7344, 0.3438, 0.7344, 0.3438, 0.75, 0.3281, 0.75, 0.1719, 0.7344, 0.1875, 0.7344, 0.1875, 0.75, 0.1719, 0.75, 0.5938, 0.2969, 0.625, 0.2969, 0.625, 0.3125, 0.5938, 0.3125, 0.1719, 0.5625, 0.1875, 0.5625, 0.1875, 0.625, 0.1719, 0.625, 0.1719, 0.625, 0.1875, 0.625, 0.1875, 0.6875, 0.1719, 0.6875, 0.1719, 0.6875, 0.1875, 0.6875, 0.1875, 0.7188, 0.1719, 0.7188, 0.1719, 0.5312, 0.1875, 0.5312, 0.1875, 0.5625, 0.1719, 0.5625, 0.1719, 0.5156, 0.1875, 0.5156, 0.1875, 0.5312, 0.1719, 0.5312, 0.75, 0.5156, 0.8125, 0.5156, 0.8125, 0.5312, 0.75, 0.5312, 0.75, 0.5312, 0.8125, 0.5312, 0.8125, 0.5625, 0.75, 0.5625, 0.75, 0.6875, 0.8125, 0.6875, 0.8125, 0.7188, 0.75, 0.7188, 0.75, 0.625, 0.8125, 0.625, 0.8125, 0.6875, 0.75, 0.6875, 0.75, 0.5625, 0.8125, 0.5625, 0.8125, 0.625, 0.75, 0.625, 0.5938, 0.875, 0.625, 0.875, 0.625, 0.9375, 0.5938, 0.9375, 0.75, 0.7344, 0.8125, 0.7344, 0.8125, 0.75, 0.75, 0.75, 0.1406, 0.5156, 0.1562, 0.5156, 0.1562, 0.5312, 0.1406, 0.5312, 0.1406, 0.5312, 0.1562, 0.5312, 0.1562, 0.5625, 0.1406, 0.5625, 0.1406, 0.6875, 0.1562, 0.6875, 0.1562, 0.7188, 0.1406, 0.7188, 0.1406, 0.625, 0.1562, 0.625, 0.1562, 0.6875, 0.1406, 0.6875, 0.1406, 0.5625, 0.1562, 0.5625, 0.1562, 0.625, 0.1406, 0.625, 0.5938, 0.2656, 0.625, 0.2656, 0.625, 0.2812, 0.5938, 0.2812, 0.1406, 0.7344, 0.1562, 0.7344, 0.1562, 0.75, 0.1406, 0.75, 0.8281, 0.5156, 0.8438, 0.5156, 0.8438, 0.5312, 0.8281, 0.5312, 0.8281, 0.5312, 0.8438, 0.5312, 0.8438, 0.5625, 0.8281, 0.5625, 0.8281, 0.6875, 0.8438, 0.6875, 0.8438, 0.7188, 0.8281, 0.7188, 0.8281, 0.625, 0.8438, 0.625, 0.8438, 0.6875, 0.8281, 0.6875, 0.8281, 0.5625, 0.8438, 0.5625, 0.8438, 0.625, 0.8281, 0.625, 0.5938, 0.9531, 0.625, 0.9531, 0.625, 0.9688, 0.5938, 0.9688, 0.8281, 0.7344, 0.8438, 0.7344, 0.8438, 0.75, 0.8281, 0.75, 0.4375, 0.9531, 0.5, 0.9531, 0.5, 0.9688, 0.4375, 0.9688, 0.4375, 0.2656, 0.5, 0.2656, 0.5, 0.2812, 0.4375, 0.2812, 0.4375, 0.875, 0.5, 0.875, 0.5, 0.9375, 0.4375, 0.9375, 0.4375, 0.2969, 0.5, 0.2969, 0.5, 0.3125, 0.4375, 0.3125, 0.4375, 0.4531, 0.5, 0.4531, 0.5, 0.4688, 0.4375, 0.4688, 0.4375, 0.7656, 0.5, 0.7656, 0.5, 0.7812, 0.4375, 0.7812, 0.4375, 0.375, 0.5, 0.375, 0.5, 0.4375, 0.4375, 0.4375, 0.4375, 0.7969, 0.5, 0.7969, 0.5, 0.8125, 0.4375, 0.8125, 0.4375, 0.8125, 0.5, 0.8125, 0.5, 0.875, 0.4375, 0.875, 0.4375, 0.3125, 0.5, 0.3125, 0.5, 0.375, 0.4375, 0.375, 0.4375, 0.1875, 0.5, 0.1875, 0.5, 0.2188, 0.4375, 0.2188, 0.4375, 0.5156, 0.5, 0.5156, 0.5, 0.5312, 0.4375, 0.5312, 0.4375, 0.125, 0.5, 0.125, 0.5, 0.1875, 0.4375, 0.1875, 0.4375, 0.5312, 0.5, 0.5312, 0.5, 0.5625, 0.4375, 0.5625, 0.4375, 0.6875, 0.5, 0.6875, 0.5, 0.7188, 0.4375, 0.7188, 0.4375, 0.01562, 0.5, 0.01562, 0.5, 0.03125, 0.4375, 0.03125, 0.4375, 0.625, 0.5, 0.625, 0.5, 0.6875, 0.4375, 0.6875, 0.4375, 0.03125, 0.5, 0.03125, 0.5, 0.0625, 0.4375, 0.0625, 0.4375, 0.0625, 0.5, 0.0625, 0.5, 0.125, 0.4375, 0.125, 0.4375, 0.5625, 0.5, 0.5625, 0.5, 0.625, 0.4375, 0.625, 0.4375, 0.4844, 0.5, 0.4844, 0.5, 0.5, 0.4375, 0.5, 0.4375, 0.7344, 0.5, 0.7344, 0.5, 0.75, 0.4375, 0.75, 0.4375, 0.2422, 0.5, 0.2422, 0.5, 0.25, 0.4375, 0.25, 0.4375, 0.9844, 0.5, 0.9844, 0.5, 1.0, 0.4375, 1.0, 0.5, 0.9531, 0.5625, 0.9531, 0.5625, 0.9688, 0.5, 0.9688, 0.5, 0.2656, 0.5625, 0.2656, 0.5625, 0.2812, 0.5, 0.2812, 0.5, 0.875, 0.5625, 0.875, 0.5625, 0.9375, 0.5, 0.9375, 0.5, 0.2969, 0.5625, 0.2969, 0.5625, 0.3125, 0.5, 0.3125, 0.5, 0.4531, 0.5625, 0.4531, 0.5625, 0.4688, 0.5, 0.4688, 0.5, 0.7656, 0.5625, 0.7656, 0.5625, 0.7812, 0.5, 0.7812, 0.5, 0.375, 0.5625, 0.375, 0.5625, 0.4375, 0.5, 0.4375, 0.5, 0.7969, 0.5625, 0.7969, 0.5625, 0.8125, 0.5, 0.8125, 0.5, 0.8125, 0.5625, 0.8125, 0.5625, 0.875, 0.5, 0.875, 0.5, 0.3125, 0.5625, 0.3125, 0.5625, 0.375, 0.5, 0.375, 0.5, 0.1875, 0.5625, 0.1875, 0.5625, 0.2188, 0.5, 0.2188, 0.5, 0.5156, 0.5625, 0.5156, 0.5625, 0.5312, 0.5, 0.5312, 0.5, 0.125, 0.5625, 0.125, 0.5625, 0.1875, 0.5, 0.1875, 0.5, 0.5312, 0.5625, 0.5312, 0.5625, 0.5625, 0.5, 0.5625, 0.5, 0.6875, 0.5625, 0.6875, 0.5625, 0.7188, 0.5, 0.7188, 0.5, 0.01562, 0.5625, 0.01562, 0.5625, 0.03125, 0.5, 0.03125, 0.5, 0.625, 0.5625, 0.625, 0.5625, 0.6875, 0.5, 0.6875, 0.5, 0.03125, 0.5625, 0.03125, 0.5625, 0.0625, 0.5, 0.0625, 0.5, 0.0625, 0.5625, 0.0625, 0.5625, 0.125, 0.5, 0.125, 0.5, 0.5625, 0.5625, 0.5625, 0.5625, 0.625, 0.5, 0.625, 0.5, 0.4844, 0.5625, 0.4844, 0.5625, 0.5, 0.5, 0.5, 0.5, 0.7344, 0.5625, 0.7344, 0.5625, 0.75, 0.5, 0.75, 0.5, 0.2422, 0.5625, 0.2422, 0.5625, 0.25, 0.5, 0.25, 0.5, 0.9844, 0.5625, 0.9844, 0.5625, 1.0, 0.5, 1.0, 0.4062, 0.9844, 0.4375, 0.9844, 0.4375, 1.0, 0.4062, 1.0, 0.4062, 0.2422, 0.4375, 0.2422, 0.4375, 0.25, 0.4062, 0.25, 0.4062, 0.7344, 0.4375, 0.7344, 0.4375, 0.75, 0.4062, 0.75, 0.4062, 0.4844, 0.4375, 0.4844, 0.4375, 0.5, 0.4062, 0.5, 0.4062, 0.5625, 0.4375, 0.5625, 0.4375, 0.625, 0.4062, 0.625, 0.4062, 0.0625, 0.4375, 0.0625, 0.4375, 0.125, 0.4062, 0.125, 0.4062, 0.03125, 0.4375, 0.03125, 0.4375, 0.0625, 0.4062, 0.0625, 0.4062, 0.625, 0.4375, 0.625, 0.4375, 0.6875, 0.4062, 0.6875, 0.4062, 0.01562, 0.4375, 0.01562, 0.4375, 0.03125, 0.4062, 0.03125, 0.4062, 0.6875, 0.4375, 0.6875, 0.4375, 0.7188, 0.4062, 0.7188, 0.4062, 0.5312, 0.4375, 0.5312, 0.4375, 0.5625, 0.4062, 0.5625, 0.4062, 0.125, 0.4375, 0.125, 0.4375, 0.1875, 0.4062, 0.1875, 0.4062, 0.5156, 0.4375, 0.5156, 0.4375, 0.5312, 0.4062, 0.5312, 0.4062, 0.1875, 0.4375, 0.1875, 0.4375, 0.2188, 0.4062, 0.2188, 0.4062, 0.3125, 0.4375, 0.3125, 0.4375, 0.375, 0.4062, 0.375, 0.4062, 0.8125, 0.4375, 0.8125, 0.4375, 0.875, 0.4062, 0.875, 0.4062, 0.7969, 0.4375, 0.7969, 0.4375, 0.8125, 0.4062, 0.8125, 0.4062, 0.375, 0.4375, 0.375, 0.4375, 0.4375, 0.4062, 0.4375, 0.4062, 0.7656, 0.4375, 0.7656, 0.4375, 0.7812, 0.4062, 0.7812, 0.4062, 0.4531, 0.4375, 0.4531, 0.4375, 0.4688, 0.4062, 0.4688, 0.4062, 0.2969, 0.4375, 0.2969, 0.4375, 0.3125, 0.4062, 0.3125, 0.4062, 0.875, 0.4375, 0.875, 0.4375, 0.9375, 0.4062, 0.9375, 0.4062, 0.2656, 0.4375, 0.2656, 0.4375, 0.2812, 0.4062, 0.2812, 0.4062, 0.9531, 0.4375, 0.9531, 0.4375, 0.9688, 0.4062, 0.9688, 0.4062, 0.4375, 0.4375, 0.4375, 0.4375, 0.4531, 0.4062, 0.4531, 0.4062, 0.7812, 0.4375, 0.7812, 0.4375, 0.7969, 0.4062, 0.7969, 0.5, 0.7812, 0.5625, 0.7812, 0.5625, 0.7969, 0.5, 0.7969, 0.5, 0.4375, 0.5625, 0.4375, 0.5625, 0.4531, 0.5, 0.4531, 0.4375, 0.7812, 0.5, 0.7812, 0.5, 0.7969, 0.4375, 0.7969, 0.4375, 0.4375, 0.5, 0.4375, 0.5, 0.4531, 0.4375, 0.4531, 0.3125, 0.7344, 0.3281, 0.7344, 0.3281, 0.75, 0.3125, 0.75, 0.5938, 0.4375, 0.625, 0.4375, 0.625, 0.4531, 0.5938, 0.4531, 0.3125, 0.5625, 0.3281, 0.5625, 0.3281, 0.625, 0.3125, 0.625, 0.3125, 0.625, 0.3281, 0.625, 0.3281, 0.6875, 0.3125, 0.6875, 0.3125, 0.6875, 0.3281, 0.6875, 0.3281, 0.7188, 0.3125, 0.7188, 0.3125, 0.5312, 0.3281, 0.5312, 0.3281, 0.5625, 0.3125, 0.5625, 0.3125, 0.5156, 0.3281, 0.5156, 0.3281, 0.5312, 0.3125, 0.5312, 0.6562, 0.5156, 0.6719, 0.5156, 0.6719, 0.5312, 0.6562, 0.5312, 0.6562, 0.5312, 0.6719, 0.5312, 0.6719, 0.5625, 0.6562, 0.5625, 0.6562, 0.6875, 0.6719, 0.6875, 0.6719, 0.7188, 0.6562, 0.7188, 0.6562, 0.625, 0.6719, 0.625, 0.6719, 0.6875, 0.6562, 0.6875, 0.6562, 0.5625, 0.6719, 0.5625, 0.6719, 0.625, 0.6562, 0.625, 0.5938, 0.7812, 0.625, 0.7812, 0.625, 0.7969, 0.5938, 0.7969, 0.6562, 0.7344, 0.6719, 0.7344, 0.6719, 0.75, 0.6562, 0.75, 0.4062, 0.9375, 0.4375, 0.9375, 0.4375, 0.9531, 0.4062, 0.9531, 0.4062, 0.2812, 0.4375, 0.2812, 0.4375, 0.2969, 0.4062, 0.2969, 0.5, 0.2812, 0.5625, 0.2812, 0.5625, 0.2969, 0.5, 0.2969, 0.5, 0.9375, 0.5625, 0.9375, 0.5625, 0.9531, 0.5, 0.9531, 0.4375, 0.2812, 0.5, 0.2812, 0.5, 0.2969, 0.4375, 0.2969, 0.4375, 0.9375, 0.5, 0.9375, 0.5, 0.9531, 0.4375, 0.9531, 0.8125, 0.7344, 0.8281, 0.7344, 0.8281, 0.75, 0.8125, 0.75, 0.5938, 0.9375, 0.625, 0.9375, 0.625, 0.9531, 0.5938, 0.9531, 0.8125, 0.5625, 0.8281, 0.5625, 0.8281, 0.625, 0.8125, 0.625, 0.8125, 0.625, 0.8281, 0.625, 0.8281, 0.6875, 0.8125, 0.6875, 0.8125, 0.6875, 0.8281, 0.6875, 0.8281, 0.7188, 0.8125, 0.7188, 0.8125, 0.5312, 0.8281, 0.5312, 0.8281, 0.5625, 0.8125, 0.5625, 0.8125, 0.5156, 0.8281, 0.5156, 0.8281, 0.5312, 0.8125, 0.5312, 0.1562, 0.5156, 0.1719, 0.5156, 0.1719, 0.5312, 0.1562, 0.5312, 0.1562, 0.5312, 0.1719, 0.5312, 0.1719, 0.5625, 0.1562, 0.5625, 0.1562, 0.6875, 0.1719, 0.6875, 0.1719, 0.7188, 0.1562, 0.7188, 0.1562, 0.625, 0.1719, 0.625, 0.1719, 0.6875, 0.1562, 0.6875, 0.1562, 0.5625, 0.1719, 0.5625, 0.1719, 0.625, 0.1562, 0.625, 0.5938, 0.2812, 0.625, 0.2812, 0.625, 0.2969, 0.5938, 0.2969, 0.1562, 0.7344, 0.1719, 0.7344, 0.1719, 0.75, 0.1562, 0.75, 0.4062, 0.25, 0.4375, 0.25, 0.4375, 0.2656, 0.4062, 0.2656, 0.4062, 0.9688, 0.4375, 0.9688, 0.4375, 0.9844, 0.4062, 0.9844, 0.5, 0.9688, 0.5625, 0.9688, 0.5625, 0.9844, 0.5, 0.9844, 0.5, 0.25, 0.5625, 0.25, 0.5625, 0.2656, 0.5, 0.2656, 0.4375, 0.9688, 0.5, 0.9688, 0.5, 0.9844, 0.4375, 0.9844, 0.4375, 0.25, 0.5, 0.25, 0.5, 0.2656, 0.4375, 0.2656, 0.125, 0.7344, 0.1406, 0.7344, 0.1406, 0.75, 0.125, 0.75, 0.5938, 0.25, 0.625, 0.25, 0.625, 0.2656, 0.5938, 0.2656, 0.125, 0.5625, 0.1406, 0.5625, 0.1406, 0.625, 0.125, 0.625, 0.125, 0.625, 0.1406, 0.625, 0.1406, 0.6875, 0.125, 0.6875, 0.125, 0.6875, 0.1406, 0.6875, 0.1406, 0.7188, 0.125, 0.7188, 0.125, 0.5312, 0.1406, 0.5312, 0.1406, 0.5625, 0.125, 0.5625, 0.125, 0.5156, 0.1406, 0.5156, 0.1406, 0.5312, 0.125, 0.5312, 0.8438, 0.5156, 0.8594, 0.5156, 0.8594, 0.5312, 0.8438, 0.5312, 0.8438, 0.5312, 0.8594, 0.5312, 0.8594, 0.5625, 0.8438, 0.5625, 0.8438, 0.6875, 0.8594, 0.6875, 0.8594, 0.7188, 0.8438, 0.7188, 0.8438, 0.625, 0.8594, 0.625, 0.8594, 0.6875, 0.8438, 0.6875, 0.8438, 0.5625, 0.8594, 0.5625, 0.8594, 0.625, 0.8438, 0.625, 0.5938, 0.9688, 0.625, 0.9688, 0.625, 0.9844, 0.5938, 0.9844, 0.8438, 0.7344, 0.8594, 0.7344, 0.8594, 0.75, 0.8438, 0.75, 0.4062, 0.75, 0.4375, 0.75, 0.4375, 0.7656, 0.4062, 0.7656, 0.4062, 0.4688, 0.4375, 0.4688, 0.4375, 0.4844, 0.4062, 0.4844, 0.5, 0.4688, 0.5625, 0.4688, 0.5625, 0.4844, 0.5, 0.4844, 0.5, 0.75, 0.5625, 0.75, 0.5625, 0.7656, 0.5, 0.7656, 0.4375, 0.4688, 0.5, 0.4688, 0.5, 0.4844, 0.4375, 0.4844, 0.4375, 0.75, 0.5, 0.75, 0.5, 0.7656, 0.4375, 0.7656, 0.625, 0.7344, 0.6406, 0.7344, 0.6406, 0.75, 0.625, 0.75, 0.5938, 0.75, 0.625, 0.75, 0.625, 0.7656, 0.5938, 0.7656, 0.625, 0.5625, 0.6406, 0.5625, 0.6406, 0.625, 0.625, 0.625, 0.625, 0.625, 0.6406, 0.625, 0.6406, 0.6875, 0.625, 0.6875, 0.625, 0.6875, 0.6406, 0.6875, 0.6406, 0.7188, 0.625, 0.7188, 0.625, 0.5312, 0.6406, 0.5312, 0.6406, 0.5625, 0.625, 0.5625, 0.625, 0.5156, 0.6406, 0.5156, 0.6406, 0.5312, 0.625, 0.5312, 0.3438, 0.5156, 0.3594, 0.5156, 0.3594, 0.5312, 0.3438, 0.5312, 0.3438, 0.5312, 0.3594, 0.5312, 0.3594, 0.5625, 0.3438, 0.5625, 0.3438, 0.6875, 0.3594, 0.6875, 0.3594, 0.7188, 0.3438, 0.7188, 0.3438, 0.625, 0.3594, 0.625, 0.3594, 0.6875, 0.3438, 0.6875, 0.3438, 0.5625, 0.3594, 0.5625, 0.3594, 0.625, 0.3438, 0.625, 0.5938, 0.4688, 0.625, 0.4688, 0.625, 0.4844, 0.5938, 0.4844, 0.3438, 0.7344, 0.3594, 0.7344, 0.3594, 0.75, 0.3438, 0.75, 0.5625, 0.4688, 0.5938, 0.4688, 0.5938, 0.4844, 0.5625, 0.4844, 0.5625, 0.75, 0.5938, 0.75, 0.5938, 0.7656, 0.5625, 0.7656, 0.5625, 0.9688, 0.5938, 0.9688, 0.5938, 0.9844, 0.5625, 0.9844, 0.5625, 0.25, 0.5938, 0.25, 0.5938, 0.2656, 0.5625, 0.2656, 0.5625, 0.2812, 0.5938, 0.2812, 0.5938, 0.2969, 0.5625, 0.2969, 0.5625, 0.9375, 0.5938, 0.9375, 0.5938, 0.9531, 0.5625, 0.9531, 0.5625, 0.7812, 0.5938, 0.7812, 0.5938, 0.7969, 0.5625, 0.7969, 0.5625, 0.4375, 0.5938, 0.4375, 0.5938, 0.4531, 0.5625, 0.4531, 0.5625, 0.9531, 0.5938, 0.9531, 0.5938, 0.9688, 0.5625, 0.9688, 0.5625, 0.2656, 0.5938, 0.2656, 0.5938, 0.2812, 0.5625, 0.2812, 0.5625, 0.875, 0.5938, 0.875, 0.5938, 0.9375, 0.5625, 0.9375, 0.5625, 0.2969, 0.5938, 0.2969, 0.5938, 0.3125, 0.5625, 0.3125, 0.5625, 0.4531, 0.5938, 0.4531, 0.5938, 0.4688, 0.5625, 0.4688, 0.5625, 0.7656, 0.5938, 0.7656, 0.5938, 0.7812, 0.5625, 0.7812, 0.5625, 0.375, 0.5938, 0.375, 0.5938, 0.4375, 0.5625, 0.4375, 0.5625, 0.7969, 0.5938, 0.7969, 0.5938, 0.8125, 0.5625, 0.8125, 0.5625, 0.8125, 0.5938, 0.8125, 0.5938, 0.875, 0.5625, 0.875, 0.5625, 0.3125, 0.5938, 0.3125, 0.5938, 0.375, 0.5625, 0.375, 0.5625, 0.1875, 0.5938, 0.1875, 0.5938, 0.2188, 0.5625, 0.2188, 0.5625, 0.5156, 0.5938, 0.5156, 0.5938, 0.5312, 0.5625, 0.5312, 0.5625, 0.125, 0.5938, 0.125, 0.5938, 0.1875, 0.5625, 0.1875, 0.5625, 0.5312, 0.5938, 0.5312, 0.5938, 0.5625, 0.5625, 0.5625, 0.5625, 0.6875, 0.5938, 0.6875, 0.5938, 0.7188, 0.5625, 0.7188, 0.5625, 0.01562, 0.5938, 0.01562, 0.5938, 0.03125, 0.5625, 0.03125, 0.5625, 0.625, 0.5938, 0.625, 0.5938, 0.6875, 0.5625, 0.6875, 0.5625, 0.03125, 0.5938, 0.03125, 0.5938, 0.0625, 0.5625, 0.0625, 0.5625, 0.0625, 0.5938, 0.0625, 0.5938, 0.125, 0.5625, 0.125, 0.5625, 0.5625, 0.5938, 0.5625, 0.5938, 0.625, 0.5625, 0.625, 0.5625, 0.4844, 0.5938, 0.4844, 0.5938, 0.5, 0.5625, 0.5, 0.5625, 0.7344, 0.5938, 0.7344, 0.5938, 0.75, 0.5625, 0.75, 0.5625, 0.2422, 0.5938, 0.2422, 0.5938, 0.25, 0.5625, 0.25, 0.5625, 0.9844, 0.5938, 0.9844, 0.5938, 1.0, 0.5625, 1.0, 0.5625, 0.7188, 0.5938, 0.7188, 0.5938, 0.7344, 0.5625, 0.7344, 0.5625, 0.0, 0.5938, 0.0, 0.5938, 0.01562, 0.5625, 0.01562, 0.3438, 0.7188, 0.3594, 0.7188, 0.3594, 0.7344, 0.3438, 0.7344, 0.625, 0.7188, 0.6406, 0.7188, 0.6406, 0.7344, 0.625, 0.7344, 0.8438, 0.7188, 0.8594, 0.7188, 0.8594, 0.7344, 0.8438, 0.7344, 0.125, 0.7188, 0.1406, 0.7188, 0.1406, 0.7344, 0.125, 0.7344, 0.1562, 0.7188, 0.1719, 0.7188, 0.1719, 0.7344, 0.1562, 0.7344, 0.8125, 0.7188, 0.8281, 0.7188, 0.8281, 0.7344, 0.8125, 0.7344, 0.6562, 0.7188, 0.6719, 0.7188, 0.6719, 0.7344, 0.6562, 0.7344, 0.3125, 0.7188, 0.3281, 0.7188, 0.3281, 0.7344, 0.3125, 0.7344, 0.4062, 0.0, 0.4375, 0.0, 0.4375, 0.01562, 0.4062, 0.01562, 0.4062, 0.7188, 0.4375, 0.7188, 0.4375, 0.7344, 0.4062, 0.7344, 0.5, 0.7188, 0.5625, 0.7188, 0.5625, 0.7344, 0.5, 0.7344, 0.5, 0.0, 0.5625, 0.0, 0.5625, 0.01562, 0.5, 0.01562, 0.4375, 0.7188, 0.5, 0.7188, 0.5, 0.7344, 0.4375, 0.7344, 0.4375, 0.0, 0.5, 0.0, 0.5, 0.01562, 0.4375, 0.01562, 0.8281, 0.7188, 0.8438, 0.7188, 0.8438, 0.7344, 0.8281, 0.7344, 0.1406, 0.7188, 0.1562, 0.7188, 0.1562, 0.7344, 0.1406, 0.7344, 0.75, 0.7188, 0.8125, 0.7188, 0.8125, 0.7344, 0.75, 0.7344, 0.1719, 0.7188, 0.1875, 0.7188, 0.1875, 0.7344, 0.1719, 0.7344, 0.3281, 0.7188, 0.3438, 0.7188, 0.3438, 0.7344, 0.3281, 0.7344, 0.6406, 0.7188, 0.6562, 0.7188, 0.6562, 0.7344, 0.6406, 0.7344, 0.25, 0.7188, 0.3125, 0.7188, 0.3125, 0.7344, 0.25, 0.7344, 0.6719, 0.7188, 0.6875, 0.7188, 0.6875, 0.7344, 0.6719, 0.7344, 0.6875, 0.7188, 0.75, 0.7188, 0.75, 0.7344, 0.6875, 0.7344, 0.1875, 0.7188, 0.25, 0.7188, 0.25, 0.7344, 0.1875, 0.7344, 0.5938, 0.0, 0.625, 0.0, 0.625, 0.01562, 0.5938, 0.01562, 0.5938, 0.7188, 0.625, 0.7188, 0.625, 0.7344, 0.5938, 0.7344, 0.3594, 0.7188, 0.375, 0.7188, 0.375, 0.7344, 0.3594, 0.7344, 0.8594, 0.7188, 0.875, 0.7188, 0.875, 0.7344, 0.8594, 0.7344, 0.375, 0.7188, 0.4062, 0.7188, 0.4062, 0.7344, 0.375, 0.7344, 0.375, 0.0, 0.4062, 0.0, 0.4062, 0.01562, 0.375, 0.01562, 0.375, 0.4688, 0.4062, 0.4688, 0.4062, 0.4844, 0.375, 0.4844, 0.375, 0.75, 0.4062, 0.75, 0.4062, 0.7656, 0.375, 0.7656, 0.375, 0.9688, 0.4062, 0.9688, 0.4062, 0.9844, 0.375, 0.9844, 0.375, 0.25, 0.4062, 0.25, 0.4062, 0.2656, 0.375, 0.2656, 0.375, 0.2812, 0.4062, 0.2812, 0.4062, 0.2969, 0.375, 0.2969, 0.375, 0.9375, 0.4062, 0.9375, 0.4062, 0.9531, 0.375, 0.9531, 0.375, 0.7812, 0.4062, 0.7812, 0.4062, 0.7969, 0.375, 0.7969, 0.375, 0.4375, 0.4062, 0.4375, 0.4062, 0.4531, 0.375, 0.4531, 0.375, 0.9531, 0.4062, 0.9531, 0.4062, 0.9688, 0.375, 0.9688, 0.375, 0.2656, 0.4062, 0.2656, 0.4062, 0.2812, 0.375, 0.2812, 0.375, 0.875, 0.4062, 0.875, 0.4062, 0.9375, 0.375, 0.9375, 0.375, 0.2969, 0.4062, 0.2969, 0.4062, 0.3125, 0.375, 0.3125, 0.375, 0.4531, 0.4062, 0.4531, 0.4062, 0.4688, 0.375, 0.4688, 0.375, 0.7656, 0.4062, 0.7656, 0.4062, 0.7812, 0.375, 0.7812, 0.375, 0.375, 0.4062, 0.375, 0.4062, 0.4375, 0.375, 0.4375, 0.375, 0.7969, 0.4062, 0.7969, 0.4062, 0.8125, 0.375, 0.8125, 0.375, 0.8125, 0.4062, 0.8125, 0.4062, 0.875, 0.375, 0.875, 0.375, 0.3125, 0.4062, 0.3125, 0.4062, 0.375, 0.375, 0.375, 0.375, 0.1875, 0.4062, 0.1875, 0.4062, 0.2188, 0.375, 0.2188, 0.375, 0.5156, 0.4062, 0.5156, 0.4062, 0.5312, 0.375, 0.5312, 0.375, 0.125, 0.4062, 0.125, 0.4062, 0.1875, 0.375, 0.1875, 0.375, 0.5312, 0.4062, 0.5312, 0.4062, 0.5625, 0.375, 0.5625, 0.375, 0.6875, 0.4062, 0.6875, 0.4062, 0.7188, 0.375, 0.7188, 0.375, 0.01562, 0.4062, 0.01562, 0.4062, 0.03125, 0.375, 0.03125, 0.375, 0.625, 0.4062, 0.625, 0.4062, 0.6875, 0.375, 0.6875, 0.375, 0.03125, 0.4062, 0.03125, 0.4062, 0.0625, 0.375, 0.0625, 0.375, 0.0625, 0.4062, 0.0625, 0.4062, 0.125, 0.375, 0.125, 0.375, 0.5625, 0.4062, 0.5625, 0.4062, 0.625, 0.375, 0.625, 0.375, 0.4844, 0.4062, 0.4844, 0.4062, 0.5, 0.375, 0.5, 0.375, 0.7344, 0.4062, 0.7344, 0.4062, 0.75, 0.375, 0.75, 0.375, 0.2422, 0.4062, 0.2422, 0.4062, 0.25, 0.375, 0.25, 0.375, 0.9844, 0.4062, 0.9844, 0.4062, 1.0, 0.375, 1.0, 0.375, 0.2188, 0.4062, 0.2188, 0.4062, 0.2344, 0.375, 0.2344, 0.375, 0.5078, 0.4062, 0.5078, 0.4062, 0.5156, 0.375, 0.5156, 0.5625, 0.2188, 0.5938, 0.2188, 0.5938, 0.2344, 0.5625, 0.2344, 0.5625, 0.5078, 0.5938, 0.5078, 0.5938, 0.5156, 0.5625, 0.5156, 0.3438, 0.5078, 0.3594, 0.5078, 0.3594, 0.5156, 0.3438, 0.5156, 0.625, 0.5078, 0.6406, 0.5078, 0.6406, 0.5156, 0.625, 0.5156, 0.8438, 0.5078, 0.8594, 0.5078, 0.8594, 0.5156, 0.8438, 0.5156, 0.125, 0.5078, 0.1406, 0.5078, 0.1406, 0.5156, 0.125, 0.5156, 0.1562, 0.5078, 0.1719, 0.5078, 0.1719, 0.5156, 0.1562, 0.5156, 0.8125, 0.5078, 0.8281, 0.5078, 0.8281, 0.5156, 0.8125, 0.5156, 0.6562, 0.5078, 0.6719, 0.5078, 0.6719, 0.5156, 0.6562, 0.5156, 0.3125, 0.5078, 0.3281, 0.5078, 0.3281, 0.5156, 0.3125, 0.5156, 0.4062, 0.5078, 0.4375, 0.5078, 0.4375, 0.5156, 0.4062, 0.5156, 0.4062, 0.2188, 0.4375, 0.2188, 0.4375, 0.2344, 0.4062, 0.2344, 0.5, 0.2188, 0.5625, 0.2188, 0.5625, 0.2344, 0.5, 0.2344, 0.5, 0.5078, 0.5625, 0.5078, 0.5625, 0.5156, 0.5, 0.5156, 0.4375, 0.2188, 0.5, 0.2188, 0.5, 0.2344, 0.4375, 0.2344, 0.4375, 0.5078, 0.5, 0.5078, 0.5, 0.5156, 0.4375, 0.5156, 0.8281, 0.5078, 0.8438, 0.5078, 0.8438, 0.5156, 0.8281, 0.5156, 0.1406, 0.5078, 0.1562, 0.5078, 0.1562, 0.5156, 0.1406, 0.5156, 0.75, 0.5078, 0.8125, 0.5078, 0.8125, 0.5156, 0.75, 0.5156, 0.1719, 0.5078, 0.1875, 0.5078, 0.1875, 0.5156, 0.1719, 0.5156, 0.3281, 0.5078, 0.3438, 0.5078, 0.3438, 0.5156, 0.3281, 0.5156, 0.6406, 0.5078, 0.6562, 0.5078, 0.6562, 0.5156, 0.6406, 0.5156, 0.25, 0.5078, 0.3125, 0.5078, 0.3125, 0.5156, 0.25, 0.5156, 0.6719, 0.5078, 0.6875, 0.5078, 0.6875, 0.5156, 0.6719, 0.5156, 0.1875, 0.5078, 0.25, 0.5078, 0.25, 0.5156, 0.1875, 0.5156, 0.6875, 0.5078, 0.75, 0.5078, 0.75, 0.5156, 0.6875, 0.5156, 0.8594, 0.5078, 0.875, 0.5078, 0.875, 0.5156, 0.8594, 0.5156, 0.3594, 0.5078, 0.375, 0.5078, 0.375, 0.5156, 0.3594, 0.5156, 0.5938, 0.5078, 0.625, 0.5078, 0.625, 0.5156, 0.5938, 0.5156, 0.5938, 0.2188, 0.625, 0.2188, 0.625, 0.2344, 0.5938, 0.2344, 0.5938, 0.5, 0.625, 0.5, 0.625, 0.5078, 0.5938, 0.5078, 0.3594, 0.5, 0.375, 0.5, 0.375, 0.5078, 0.3594, 0.5078, 0.8594, 0.5, 0.875, 0.5, 0.875, 0.5078, 0.8594, 0.5078, 0.6875, 0.5, 0.75, 0.5, 0.75, 0.5078, 0.6875, 0.5078, 0.1875, 0.5, 0.25, 0.5, 0.25, 0.5078, 0.1875, 0.5078, 0.6719, 0.5, 0.6875, 0.5, 0.6875, 0.5078, 0.6719, 0.5078, 0.25, 0.5, 0.3125, 0.5, 0.3125, 0.5078, 0.25, 0.5078, 0.6406, 0.5, 0.6562, 0.5, 0.6562, 0.5078, 0.6406, 0.5078, 0.3281, 0.5, 0.3438, 0.5, 0.3438, 0.5078, 0.3281, 0.5078, 0.1719, 0.5, 0.1875, 0.5, 0.1875, 0.5078, 0.1719, 0.5078, 0.75, 0.5, 0.8125, 0.5, 0.8125, 0.5078, 0.75, 0.5078, 0.1406, 0.5, 0.1562, 0.5, 0.1562, 0.5078, 0.1406, 0.5078, 0.8281, 0.5, 0.8438, 0.5, 0.8438, 0.5078, 0.8281, 0.5078, 0.4375, 0.5, 0.5, 0.5, 0.5, 0.5078, 0.4375, 0.5078, 0.5, 0.5, 0.5625, 0.5, 0.5625, 0.5078, 0.5, 0.5078, 0.4062, 0.5, 0.4375, 0.5, 0.4375, 0.5078, 0.4062, 0.5078, 0.3125, 0.5, 0.3281, 0.5, 0.3281, 0.5078, 0.3125, 0.5078, 0.6562, 0.5, 0.6719, 0.5, 0.6719, 0.5078, 0.6562, 0.5078, 0.8125, 0.5, 0.8281, 0.5, 0.8281, 0.5078, 0.8125, 0.5078, 0.1562, 0.5, 0.1719, 0.5, 0.1719, 0.5078, 0.1562, 0.5078, 0.125, 0.5, 0.1406, 0.5, 0.1406, 0.5078, 0.125, 0.5078, 0.8438, 0.5, 0.8594, 0.5, 0.8594, 0.5078, 0.8438, 0.5078, 0.625, 0.5, 0.6406, 0.5, 0.6406, 0.5078, 0.625, 0.5078, 0.3438, 0.5, 0.3594, 0.5, 0.3594, 0.5078, 0.3438, 0.5078, 0.5625, 0.5, 0.5938, 0.5, 0.5938, 0.5078, 0.5625, 0.5078, 0.375, 0.5, 0.4062, 0.5, 0.4062, 0.5078, 0.375, 0.5078, 0.375, 0.2344, 0.4062, 0.2344, 0.4062, 0.2422, 0.375, 0.2422, 0.5625, 0.2344, 0.5938, 0.2344, 0.5938, 0.2422, 0.5625, 0.2422, 0.4062, 0.2344, 0.4375, 0.2344, 0.4375, 0.2422, 0.4062, 0.2422, 0.5, 0.2344, 0.5625, 0.2344, 0.5625, 0.2422, 0.5, 0.2422, 0.4375, 0.2344, 0.5, 0.2344, 0.5, 0.2422, 0.4375, 0.2422, 0.5938, 0.2344, 0.625, 0.2344, 0.625, 0.2422, 0.5938, 0.2422])
me_cube.materials.append(mat_soap)
me_cube.use_remesh_preserve_volume = False
me_cube.use_remesh_preserve_attributes = False
me_cube.use_mirror_vertex_groups = False
me_cube.update()

# ---- objects
ob_cube = bpy.data.objects.new('Cube', me_cube)

# ---- transforms, parenting, visibility, modifiers, constraints
ob_cube.location = (0.0, 0.0, 0.0)
ob_cube.scale = (0.09149, 0.1499, 0.03481)
ob_cube.lock_rotations_4d = False
ob_cube.empty_display_type = 'ARROWS'
ob_cube.lineart.crease_threshold = 0.0

# ---- collection membership
col_collection.objects.link(ob_cube)

# ---- scene / render settings (as saved in the file)
scene.frame_start = 1; scene.frame_end = 250; scene.frame_set(1)
scene.render.engine = 'BLENDER_EEVEE_NEXT'
scene.cycles.use_denoising = False
scene.cycles.samples = 128
scene.cycles.sampling_pattern = 'TABULATED_SOBOL'
scene.cycles.use_adaptive_sampling = False
scene.cycles.use_light_tree = False
scene.view_settings.view_transform = 'Filmic'
bpy.context.view_layer.update()

# ---- added for rendering (the .blend has no active camera and no usable light): camera, sun
cam_auto = bpy.data.cameras.new('AutoCamera')
cam_auto.lens = 50.0
cam_auto.sensor_width = 36.0
cam_auto.clip_end = 1000.0
ob_auto_camera = bpy.data.objects.new('AutoCamera', cam_auto)
scene.collection.objects.link(ob_auto_camera)
ob_auto_camera.location = (0.331244, -0.397493, 0.264995)
ob_auto_camera.rotation_euler = (1.09748, -7.21219e-08, 0.694738)
scene.camera = ob_auto_camera
light_auto_sun = bpy.data.lights.new('AutoSun', 'SUN')
light_auto_sun.energy = 3.0
light_auto_sun.angle = 0.0523599
ob_auto_sun = bpy.data.objects.new('AutoSun', light_auto_sun)
scene.collection.objects.link(ob_auto_sun)
ob_auto_sun.rotation_euler = (0.872665, 0.174533, 0.523599)
bpy.context.view_layer.update()
